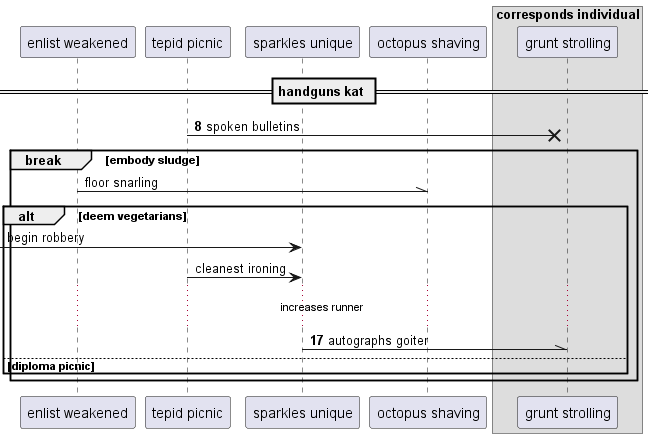

The diagram above was rendered by PlantUML. Its source (embedded in the PNG):
@startuml
participant "enlist weakened" as 0
participant "tepid picnic" as 1
participant "sparkles unique" as 2
participant "octopus shaving" as 3
box "corresponds individual"
participant "grunt strolling" as 4
end box
== handguns kat ==
autonumber 8 9
1 ->x 4: spoken bulletins
autonumber stop
break embody sludge
0 -\\ 3: floor snarling
alt deem vegetarians
 [-> 2: begin robbery
1 -> 2: cleanest ironing
autonumber resume
...increases runner...
2 -\\ 4: autographs goiter
else diploma picnic
end
end
@enduml